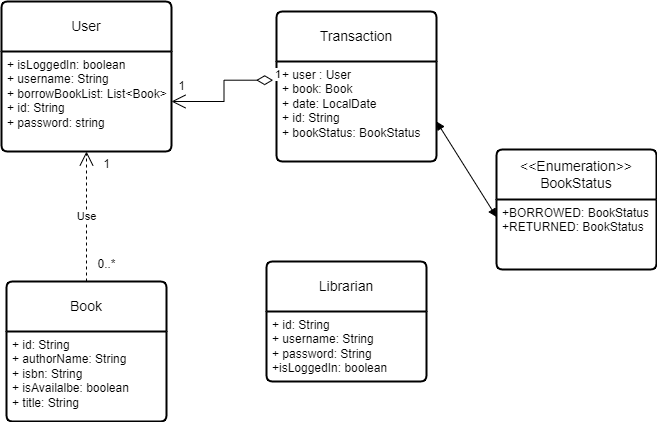

The diagram above was exported from draw.io. Its source (the exported page's mxGraphModel, read from the mxfile embedded in the PNG):
<mxGraphModel dx="794" dy="511" grid="1" gridSize="10" guides="1" tooltips="1" connect="1" arrows="1" fold="1" page="1" pageScale="1" pageWidth="827" pageHeight="1169" math="0" shadow="0">
  <root>
    <mxCell id="WIyWlLk6GJQsqaUBKTNV-0" />
    <mxCell id="WIyWlLk6GJQsqaUBKTNV-1" parent="WIyWlLk6GJQsqaUBKTNV-0" />
    <mxCell id="xfKe4l_A4yuuYkAckiC3-8" value="User" style="swimlane;childLayout=stackLayout;horizontal=1;startSize=50;horizontalStack=0;rounded=1;fontSize=14;fontStyle=0;strokeWidth=2;resizeParent=0;resizeLast=1;shadow=0;dashed=0;align=center;arcSize=4;whiteSpace=wrap;html=1;" parent="WIyWlLk6GJQsqaUBKTNV-1" vertex="1">
      <mxGeometry x="245" y="100" width="170" height="150" as="geometry" />
    </mxCell>
    <mxCell id="xfKe4l_A4yuuYkAckiC3-9" value="+ isLoggedIn: boolean&lt;div&gt;+ username: String&lt;/div&gt;&lt;div&gt;+ borrowBookList: List&amp;lt;Book&amp;gt;&lt;/div&gt;&lt;div&gt;+ id: String&lt;/div&gt;&lt;div&gt;+ password: string&lt;/div&gt;" style="align=left;strokeColor=none;fillColor=none;spacingLeft=4;fontSize=12;verticalAlign=top;resizable=0;rotatable=0;part=1;html=1;" parent="xfKe4l_A4yuuYkAckiC3-8" vertex="1">
      <mxGeometry y="50" width="170" height="100" as="geometry" />
    </mxCell>
    <mxCell id="xfKe4l_A4yuuYkAckiC3-10" value="Book" style="swimlane;childLayout=stackLayout;horizontal=1;startSize=50;horizontalStack=0;rounded=1;fontSize=14;fontStyle=0;strokeWidth=2;resizeParent=0;resizeLast=1;shadow=0;dashed=0;align=center;arcSize=4;whiteSpace=wrap;html=1;" parent="WIyWlLk6GJQsqaUBKTNV-1" vertex="1">
      <mxGeometry x="250" y="380" width="160" height="140" as="geometry" />
    </mxCell>
    <mxCell id="xfKe4l_A4yuuYkAckiC3-11" value="+ id: String&lt;div&gt;+ authorName: String&lt;/div&gt;&lt;div&gt;+ isbn: String&lt;/div&gt;&lt;div&gt;+ isAvailalbe: boolean&lt;/div&gt;&lt;div&gt;+ title: String&lt;/div&gt;" style="align=left;strokeColor=none;fillColor=none;spacingLeft=4;fontSize=12;verticalAlign=top;resizable=0;rotatable=0;part=1;html=1;" parent="xfKe4l_A4yuuYkAckiC3-10" vertex="1">
      <mxGeometry y="50" width="160" height="90" as="geometry" />
    </mxCell>
    <mxCell id="xfKe4l_A4yuuYkAckiC3-12" value="Librarian" style="swimlane;childLayout=stackLayout;horizontal=1;startSize=50;horizontalStack=0;rounded=1;fontSize=14;fontStyle=0;strokeWidth=2;resizeParent=0;resizeLast=1;shadow=0;dashed=0;align=center;arcSize=4;whiteSpace=wrap;html=1;" parent="WIyWlLk6GJQsqaUBKTNV-1" vertex="1">
      <mxGeometry x="510" y="360" width="160" height="120" as="geometry" />
    </mxCell>
    <mxCell id="xfKe4l_A4yuuYkAckiC3-13" value="+ id: String&lt;div&gt;+ username: String&lt;/div&gt;&lt;div&gt;+ password: String&lt;/div&gt;&lt;div&gt;+isLoggedIn: boolean&lt;/div&gt;" style="align=left;strokeColor=none;fillColor=none;spacingLeft=4;fontSize=12;verticalAlign=top;resizable=0;rotatable=0;part=1;html=1;" parent="xfKe4l_A4yuuYkAckiC3-12" vertex="1">
      <mxGeometry y="50" width="160" height="70" as="geometry" />
    </mxCell>
    <mxCell id="xfKe4l_A4yuuYkAckiC3-14" value="Transaction" style="swimlane;childLayout=stackLayout;horizontal=1;startSize=50;horizontalStack=0;rounded=1;fontSize=14;fontStyle=0;strokeWidth=2;resizeParent=0;resizeLast=1;shadow=0;dashed=0;align=center;arcSize=4;whiteSpace=wrap;html=1;" parent="WIyWlLk6GJQsqaUBKTNV-1" vertex="1">
      <mxGeometry x="520" y="110" width="160" height="150" as="geometry" />
    </mxCell>
    <mxCell id="xfKe4l_A4yuuYkAckiC3-15" value="+ user : User&lt;div&gt;+ book: Book&lt;/div&gt;&lt;div&gt;+ date: LocalDate&lt;/div&gt;&lt;div&gt;+ id: String&lt;/div&gt;&lt;div&gt;+ bookStatus: BookStatus&lt;/div&gt;" style="align=left;strokeColor=none;fillColor=none;spacingLeft=4;fontSize=12;verticalAlign=top;resizable=0;rotatable=0;part=1;html=1;" parent="xfKe4l_A4yuuYkAckiC3-14" vertex="1">
      <mxGeometry y="50" width="160" height="100" as="geometry" />
    </mxCell>
    <mxCell id="xfKe4l_A4yuuYkAckiC3-16" value="&amp;lt;&amp;lt;Enumeration&amp;gt;&amp;gt;&lt;div&gt;BookStatus&lt;/div&gt;" style="swimlane;childLayout=stackLayout;horizontal=1;startSize=50;horizontalStack=0;rounded=1;fontSize=14;fontStyle=0;strokeWidth=2;resizeParent=0;resizeLast=1;shadow=0;dashed=0;align=center;arcSize=4;whiteSpace=wrap;html=1;" parent="WIyWlLk6GJQsqaUBKTNV-1" vertex="1">
      <mxGeometry x="740" y="248" width="160" height="120" as="geometry" />
    </mxCell>
    <mxCell id="xfKe4l_A4yuuYkAckiC3-17" value="+BORROWED: BookStatus&lt;div&gt;+RETURNED: BookStatus&lt;/div&gt;" style="align=left;strokeColor=none;fillColor=none;spacingLeft=4;fontSize=12;verticalAlign=top;resizable=0;rotatable=0;part=1;html=1;" parent="xfKe4l_A4yuuYkAckiC3-16" vertex="1">
      <mxGeometry y="50" width="160" height="70" as="geometry" />
    </mxCell>
    <mxCell id="bKErAstJGijfRCw_e-Z0-0" value="Use" style="endArrow=open;endSize=12;dashed=1;html=1;rounded=0;exitX=0.5;exitY=0;exitDx=0;exitDy=0;entryX=0.5;entryY=1;entryDx=0;entryDy=0;" parent="WIyWlLk6GJQsqaUBKTNV-1" source="xfKe4l_A4yuuYkAckiC3-10" target="xfKe4l_A4yuuYkAckiC3-9" edge="1">
      <mxGeometry width="160" relative="1" as="geometry">
        <mxPoint x="530" y="270" as="sourcePoint" />
        <mxPoint x="690" y="270" as="targetPoint" />
      </mxGeometry>
    </mxCell>
    <mxCell id="bKErAstJGijfRCw_e-Z0-1" value="1" style="text;html=1;align=center;verticalAlign=middle;resizable=0;points=[];autosize=1;strokeColor=none;fillColor=none;" parent="WIyWlLk6GJQsqaUBKTNV-1" vertex="1">
      <mxGeometry x="335" y="248" width="30" height="30" as="geometry" />
    </mxCell>
    <mxCell id="bKErAstJGijfRCw_e-Z0-2" value="0..*" style="text;html=1;align=center;verticalAlign=middle;resizable=0;points=[];autosize=1;strokeColor=none;fillColor=none;" parent="WIyWlLk6GJQsqaUBKTNV-1" vertex="1">
      <mxGeometry x="330" y="348" width="40" height="30" as="geometry" />
    </mxCell>
    <mxCell id="bKErAstJGijfRCw_e-Z0-3" value="1" style="endArrow=open;html=1;endSize=12;startArrow=diamondThin;startSize=14;startFill=0;edgeStyle=orthogonalEdgeStyle;align=left;verticalAlign=bottom;rounded=0;entryX=1;entryY=0.5;entryDx=0;entryDy=0;exitX=-0.021;exitY=0.187;exitDx=0;exitDy=0;exitPerimeter=0;" parent="WIyWlLk6GJQsqaUBKTNV-1" source="xfKe4l_A4yuuYkAckiC3-15" target="xfKe4l_A4yuuYkAckiC3-9" edge="1">
      <mxGeometry x="-1" y="3" relative="1" as="geometry">
        <mxPoint x="490" y="180" as="sourcePoint" />
        <mxPoint x="690" y="270" as="targetPoint" />
      </mxGeometry>
    </mxCell>
    <mxCell id="bKErAstJGijfRCw_e-Z0-4" value="1" style="text;html=1;align=center;verticalAlign=middle;resizable=0;points=[];autosize=1;strokeColor=none;fillColor=none;" parent="WIyWlLk6GJQsqaUBKTNV-1" vertex="1">
      <mxGeometry x="410" y="170" width="30" height="30" as="geometry" />
    </mxCell>
    <mxCell id="6KHHVJlTjXSa_pVZ45qm-0" value="" style="endArrow=block;startArrow=block;endFill=1;startFill=1;html=1;rounded=0;exitX=1;exitY=0.6;exitDx=0;exitDy=0;exitPerimeter=0;entryX=0;entryY=0.25;entryDx=0;entryDy=0;" edge="1" parent="WIyWlLk6GJQsqaUBKTNV-1" source="xfKe4l_A4yuuYkAckiC3-15" target="xfKe4l_A4yuuYkAckiC3-17">
      <mxGeometry width="160" relative="1" as="geometry">
        <mxPoint x="330" y="380" as="sourcePoint" />
        <mxPoint x="490" y="380" as="targetPoint" />
      </mxGeometry>
    </mxCell>
  </root>
</mxGraphModel>